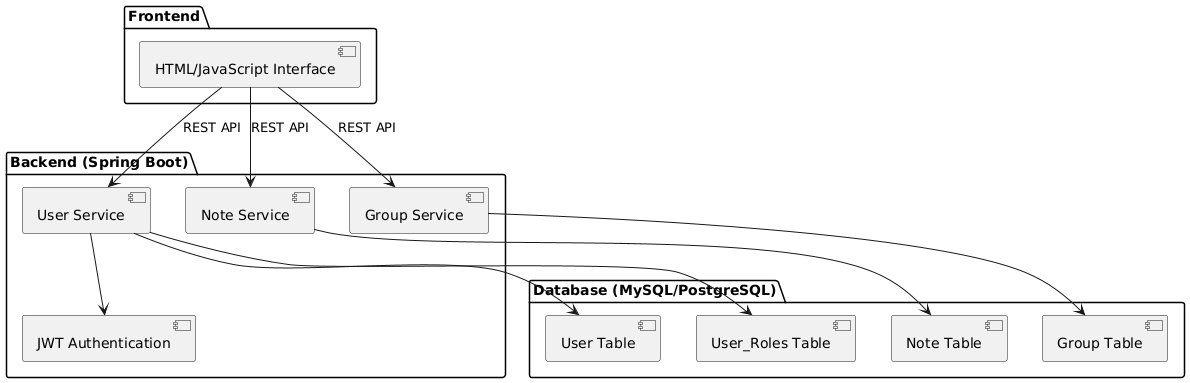

The diagram above was rendered by PlantUML. Its source (embedded in the PNG):
@startuml
package "Frontend" {
  [HTML/JavaScript Interface]
}

package "Backend (Spring Boot)" {
  [User Service]
  [Note Service]
  [Group Service]
  [JWT Authentication]
}

package "Database (MySQL/PostgreSQL)" {
  [User Table]
  [Note Table]
  [Group Table]
  [User_Roles Table]
}

[HTML/JavaScript Interface] --> [User Service] : REST API
[HTML/JavaScript Interface] --> [Note Service] : REST API
[HTML/JavaScript Interface] --> [Group Service] : REST API

[User Service] --> [JWT Authentication]
[User Service] --> [User Table]
[Note Service] --> [Note Table]
[Group Service] --> [Group Table]
[User Service] --> [User_Roles Table]
@enduml